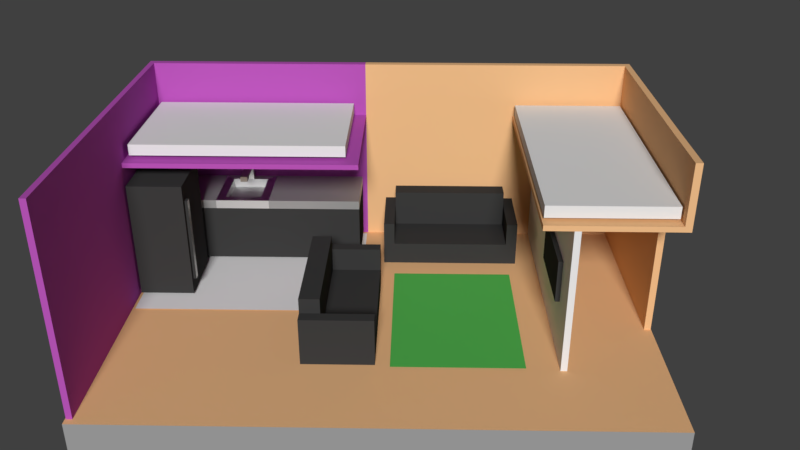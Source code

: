 # Source: room10.blend  (saved by Blender 2.79.0; exported with 4.5.12 LTS)
import bpy
from mathutils import Matrix  # noqa: F401  (used for matrix-valued properties, if any)

bpy.ops.wm.read_factory_settings(use_empty=True)
scene = bpy.context.scene
scene.name = 'Scene'

# ---- collections
col_collection_1 = bpy.data.collections.new('Collection 1'); scene.collection.children.link(col_collection_1)

# ---- materials (node trees are filled in below, after node groups)
mat_black = bpy.data.materials.new('black')
mat_black.alpha_threshold = 0.0
mat_black.roughness = 0.5
mat_white = bpy.data.materials.new('white')
mat_white.alpha_threshold = 0.0
mat_white.preview_render_type = 'FLAT'
mat_white.roughness = 0.5
mat_glossygray = bpy.data.materials.new('glossygray')
mat_glossygray.alpha_threshold = 0.0
mat_glossygray.roughness = 0.5
mat_glossywhite = bpy.data.materials.new('glossywhite')
mat_glossywhite.alpha_threshold = 0.0
mat_glossywhite.roughness = 0.5
mat_graymarble = bpy.data.materials.new('graymarble')
mat_graymarble.alpha_threshold = 0.0
mat_graymarble.roughness = 0.5
mat_green = bpy.data.materials.new('green')
mat_green.alpha_threshold = 0.0
mat_green.roughness = 0.5
mat_purple = bpy.data.materials.new('purple')
mat_purple.alpha_threshold = 0.0
mat_purple.roughness = 0.5
mat_wood = bpy.data.materials.new('wood')
mat_wood.alpha_threshold = 0.0
mat_wood.diffuse_color = (0.8469, 0.4969, 0.2462, 1.0)
mat_wood.roughness = 0.5
mat_wood.line_color = (0.0, 0.0, 0.0, 1.0)
mat_gray = bpy.data.materials.new('gray')
mat_gray.alpha_threshold = 0.0
mat_gray.roughness = 0.5

# ---- material node trees
mat_black.use_nodes = True; mat_black.node_tree.nodes.clear()
_N = mat_black.node_tree.nodes; _L = mat_black.node_tree.links
n0 = _N.new('ShaderNodeOutputMaterial'); n0.name = 'Material Output'; n0.location = (300, 300)
n1 = _N.new('ShaderNodeBsdfDiffuse'); n1.name = 'Diffuse BSDF'; n1.location = (10, 300)
n1.inputs[0].default_value = (0.04445, 0.04445, 0.04445, 1.0)
_L.new(n1.outputs[0], n0.inputs[0])
n0.is_active_output = True
mat_white.use_nodes = True; mat_white.node_tree.nodes.clear()
_N = mat_white.node_tree.nodes; _L = mat_white.node_tree.links
n0 = _N.new('ShaderNodeOutputMaterial'); n0.name = 'Material Output'; n0.location = (300, 300)
n1 = _N.new('ShaderNodeBsdfDiffuse'); n1.name = 'Diffuse BSDF'; n1.location = (10, 300)
_L.new(n1.outputs[0], n0.inputs[0])
n0.is_active_output = True
mat_glossygray.use_nodes = True; mat_glossygray.node_tree.nodes.clear()
_N = mat_glossygray.node_tree.nodes; _L = mat_glossygray.node_tree.links
n0 = _N.new('ShaderNodeOutputMaterial'); n0.name = 'Material Output'; n0.location = (300, 300)
n1 = _N.new('ShaderNodeBsdfAnisotropic'); n1.name = 'Glossy BSDF'; n1.location = (10, 300)
n1.inputs[0].default_value = (0.5814, 0.5753, 0.5572, 1.0)
n1.inputs[1].default_value = 0.4126
_L.new(n1.outputs[0], n0.inputs[0])
n0.is_active_output = True
mat_glossywhite.use_nodes = True; mat_glossywhite.node_tree.nodes.clear()
_N = mat_glossywhite.node_tree.nodes; _L = mat_glossywhite.node_tree.links
n0 = _N.new('ShaderNodeOutputMaterial'); n0.name = 'Material Output'; n0.location = (300, 300)
n1 = _N.new('ShaderNodeBsdfAnisotropic'); n1.name = 'Glossy BSDF'; n1.location = (10, 300)
n1.distribution = 'ASHIKHMIN_SHIRLEY'
n1.inputs[0].default_value = (1.0, 1.0, 1.0, 1.0)
n1.inputs[1].default_value = 0.6684
_L.new(n1.outputs[0], n0.inputs[0])
n0.is_active_output = True
mat_graymarble.use_nodes = True; mat_graymarble.node_tree.nodes.clear()
_N = mat_graymarble.node_tree.nodes; _L = mat_graymarble.node_tree.links
n0 = _N.new('ShaderNodeOutputMaterial'); n0.name = 'Material Output'; n0.location = (300, 300)
n1 = _N.new('ShaderNodeBsdfAnisotropic'); n1.name = 'Glossy BSDF'; n1.location = (10, 300)
n1.distribution = 'GGX'
n1.inputs[0].default_value = (0.6038, 0.6038, 0.6038, 1.0)
n1.inputs[1].default_value = 0.7071
_L.new(n1.outputs[0], n0.inputs[0])
n0.is_active_output = True
mat_green.use_nodes = True; mat_green.node_tree.nodes.clear()
_N = mat_green.node_tree.nodes; _L = mat_green.node_tree.links
n0 = _N.new('ShaderNodeOutputMaterial'); n0.name = 'Material Output'; n0.location = (300, 300)
n1 = _N.new('ShaderNodeBsdfDiffuse'); n1.name = 'Diffuse BSDF'; n1.location = (10, 300)
n1.inputs[0].default_value = (0.08866, 0.4735, 0.08866, 1.0)
_L.new(n1.outputs[0], n0.inputs[0])
n0.is_active_output = True
mat_purple.use_nodes = True; mat_purple.node_tree.nodes.clear()
_N = mat_purple.node_tree.nodes; _L = mat_purple.node_tree.links
n0 = _N.new('ShaderNodeOutputMaterial'); n0.name = 'Material Output'; n0.location = (300, 300)
n1 = _N.new('ShaderNodeBsdfDiffuse'); n1.name = 'Diffuse BSDF'; n1.location = (10, 300)
n1.inputs[0].default_value = (0.4735, 0.08866, 0.4735, 1.0)
_L.new(n1.outputs[0], n0.inputs[0])
n0.is_active_output = True
mat_gray.use_nodes = True; mat_gray.node_tree.nodes.clear()
_N = mat_gray.node_tree.nodes; _L = mat_gray.node_tree.links
n0 = _N.new('ShaderNodeOutputMaterial'); n0.name = 'Material Output'; n0.location = (300, 300)
n1 = _N.new('ShaderNodeBsdfDiffuse'); n1.name = 'Diffuse BSDF'; n1.location = (10, 300)
n1.inputs[0].default_value = (0.3231, 0.3231, 0.3231, 1.0)
_L.new(n1.outputs[0], n0.inputs[0])
n0.is_active_output = True

# ---- world
world_world = bpy.data.worlds.new('World'); scene.world = world_world
world_world.color = (0.05127, 0.05127, 0.05127)
world_world.use_sun_shadow = False
world_world.sun_shadow_jitter_overblur = 0.0
world_world.cycles.sampling_method = 'MANUAL'

# ---- cameras
cam_camera = bpy.data.cameras.new('Camera')
cam_camera.clip_end = 100.0
cam_camera.lens = 35.0
cam_camera.sensor_width = 32.0
cam_camera.sensor_height = 18.0
cam_camera.ortho_scale = 7.314
cam_camera.dof.focus_distance = 0.0

# ---- lights
light_sun = bpy.data.lights.new('Sun', 'SUN')
light_sun.transmission_factor = 0.0
light_sun.angle = 0.1993
light_sun.energy = 3.0
light_sun.shadow_buffer_clip_start = 0.5
light_sun.shadow_soft_size = 0.1
light_sun.shadow_cascade_max_distance = 1000.0

# ---- meshes
me_cube_011 = bpy.data.meshes.new('Cube.011')
me_cube_011.from_pydata([(-4.122, 0.2751, -1.368), (-4.122, 0.2751, 1.368), (-4.122, 0.7382, -1.368), (-4.122, 0.7382, 1.368), (1.368, 0.2751, -1.368), (1.368, 0.2751, 1.368), (1.368, 0.7382, -1.368), (1.368, 0.7382, 1.368)], [], [(0, 1, 3, 2), (2, 3, 7, 6), (6, 7, 5, 4), (4, 5, 1, 0), (2, 6, 4, 0), (7, 3, 1, 5)])
me_cube_011.materials.append(mat_black)
me_cube_011.use_remesh_preserve_volume = False
me_cube_011.use_remesh_preserve_attributes = False
me_cube_011.use_mirror_vertex_groups = False
me_cube_011.update()
me_plane_004 = bpy.data.meshes.new('Plane.004')
me_plane_004.from_pydata([(-1.253, -0.6412, 0.0), (1.0, -0.6412, 0.0), (-1.253, 2.346, 0.0), (1.0, 2.346, 0.0)], [], [(0, 1, 3, 2)])
me_plane_004.materials.append(mat_white)
me_plane_004.use_remesh_preserve_volume = False
me_plane_004.use_remesh_preserve_attributes = False
me_plane_004.use_mirror_vertex_groups = False
me_plane_004.update()
me_cube_010 = bpy.data.meshes.new('Cube.010')
me_cube_010.from_pydata([(-1.245, -1.07, -1.0), (-1.245, -1.07, 6.903), (-1.245, 2.505, -1.0), (-1.245, 2.505, 6.903), (3.164, -1.07, -1.0), (3.164, -1.07, 6.903), (3.164, 2.505, -1.0), (3.164, 2.505, 6.903), (2.821, -1.07, 6.903), (2.821, -1.07, -1.0), (2.821, 2.505, -1.0), (2.821, 2.505, 6.903), (2.409, 2.505, -1.0), (2.409, -1.07, 6.903), (2.409, 2.505, 6.903), (2.409, -1.07, -1.0), (-1.245, -1.07, 5.736), (-1.245, 2.505, 5.736), (2.821, 2.505, 5.736), (3.164, 2.505, 5.736), (3.164, -1.07, 5.736), (2.821, -1.07, 5.736), (2.409, -1.07, 5.736), (2.409, 2.505, 5.736), (-1.245, 2.505, -0.05569), (2.821, 2.505, -0.05569), (3.164, 2.505, -0.05569), (3.164, -1.07, -0.05569), (2.821, -1.07, -0.05569), (2.409, -1.07, -0.05569), (2.409, 2.505, -0.05569), (-1.245, -1.07, -0.05569), (2.409, 2.702, 5.736), (2.821, 2.702, 5.736), (2.821, 2.702, -0.05569), (2.409, 2.702, -0.05569)], [], [(16, 1, 3, 17), (23, 14, 11, 18), (19, 7, 5, 20), (22, 13, 1, 16), (10, 6, 4, 9), (8, 5, 7, 11), (18, 11, 7, 19), (13, 8, 11, 14), (12, 10, 9, 15), (20, 5, 8, 21), (2, 12, 15, 0), (1, 13, 14, 3), (21, 8, 13, 22), (17, 3, 14, 23), (24, 17, 23, 30), (28, 21, 22, 29), (27, 20, 21, 28), (25, 18, 19, 26), (29, 22, 16, 31), (26, 19, 20, 27), (23, 18, 33, 32), (31, 16, 17, 24), (0, 31, 24, 2), (12, 30, 25, 10), (6, 26, 27, 4), (15, 29, 31, 0), (10, 25, 26, 6), (4, 27, 28, 9), (9, 28, 29, 15), (2, 24, 30, 12), (35, 32, 33, 34), (25, 30, 35, 34), (18, 25, 34, 33), (30, 23, 32, 35)])
me_cube_010.polygons.foreach_set('material_index', [0, 0, 0, 0, 0, 0, 0, 0, 0, 0, 0, 0, 0, 0, 0, 0, 0, 0, 0, 0, 0, 0, 0, 0, 0, 0, 0, 0, 0, 0, 1, 0, 0, 0])
me_cube_010.materials.append(mat_black)
me_cube_010.materials.append(mat_glossygray)
me_cube_010.use_remesh_preserve_volume = False
me_cube_010.use_remesh_preserve_attributes = False
me_cube_010.use_mirror_vertex_groups = False
me_cube_010.update()
me_cube_009 = bpy.data.meshes.new('Cube.009')
me_cube_009.from_pydata([(-1.245, -1.07, -1.0), (-1.245, -1.07, 2.92), (-1.245, 3.339, -1.0), (-1.245, 3.339, 2.92), (3.164, -1.07, -1.0), (3.164, -1.07, 2.92), (3.164, 3.339, -1.0), (3.164, 3.339, 2.92), (-1.245, 7.09, 2.92), (-1.245, 7.09, -1.0), (3.164, 7.09, -1.0), (3.164, 7.09, 2.92), (-1.245, 11.1, 2.92), (-1.245, 11.1, -1.0), (3.164, 11.1, -1.0), (3.164, 11.1, 2.92), (-1.245, -1.07, 3.53), (-0.6299, 3.953, 3.53), (2.549, 3.953, 3.53), (3.164, -1.07, 3.53), (-0.6299, 6.476, 3.53), (2.549, 6.476, 3.53), (-1.245, 11.1, 3.53), (3.164, 11.1, 3.53), (-1.245, 3.339, 3.53), (3.164, 3.339, 3.53), (-1.245, 7.09, 3.53), (3.164, 7.09, 3.53), (-0.6299, 3.953, 2.882), (2.549, 3.953, 2.882), (-0.6299, 6.476, 2.882), (2.549, 6.476, 2.882), (-1.245, 13.51, 2.92), (-1.245, 13.51, -1.0), (3.164, 13.51, -1.0), (3.164, 13.51, 2.92), (-1.245, 13.51, 3.53), (3.164, 13.51, 3.53), (-1.245, 4.943, 3.53), (-0.6299, 4.943, 3.53), (-1.245, 5.433, 3.53), (-0.6299, 5.433, 3.53), (-1.245, 5.433, 4.537), (-1.245, 4.943, 4.537), (-0.6299, 5.433, 4.537), (-0.6299, 4.943, 4.537), (-1.245, 5.433, 4.799), (-1.245, 4.943, 4.799), (-0.6299, 5.433, 4.799), (-0.6299, 4.943, 4.799), (1.199, 5.433, 4.537), (1.199, 4.943, 4.537), (1.199, 5.433, 4.799), (1.199, 4.943, 4.799), (1.886, 5.433, 4.537), (1.886, 4.943, 4.537), (1.886, 5.433, 4.799), (1.886, 4.943, 4.799), (1.199, 5.433, 4.406), (1.199, 4.943, 4.406), (1.886, 5.433, 4.406), (1.886, 4.943, 4.406)], [], [(0, 1, 3, 2), (1, 5, 19, 16), (6, 7, 5, 4), (4, 5, 1, 0), (2, 6, 4, 0), (14, 13, 33, 34), (10, 9, 13, 14), (2, 3, 8, 9), (7, 6, 10, 11), (6, 2, 9, 10), (15, 14, 34, 35), (3, 1, 16, 24), (9, 8, 12, 13), (11, 10, 14, 15), (18, 21, 31, 29), (25, 24, 16, 19), (26, 27, 23, 22), (12, 8, 26, 22), (7, 11, 27, 25), (5, 7, 25, 19), (8, 3, 24, 38, 40, 26), (11, 15, 23, 27), (18, 17, 24, 25), (20, 21, 27, 26), (21, 18, 25, 27), (17, 39, 38, 24), (28, 29, 31, 30), (17, 18, 29, 28), (20, 41, 39, 17, 28, 30), (21, 20, 30, 31), (35, 32, 36, 37), (33, 32, 35, 34), (23, 15, 35, 37), (22, 23, 37, 36), (13, 12, 32, 33), (12, 22, 36, 32), (42, 43, 47, 46), (38, 39, 45, 43), (40, 41, 20, 26), (40, 38, 43, 42), (41, 40, 42, 44), (39, 41, 44, 45), (47, 49, 48, 46), (44, 42, 46, 48), (48, 49, 53, 52), (43, 45, 49, 47), (50, 52, 56, 54), (44, 48, 52, 50), (45, 44, 50, 51), (49, 45, 51, 53), (55, 54, 56, 57), (50, 54, 60, 58), (53, 51, 55, 57), (52, 53, 57, 56), (59, 58, 60, 61), (51, 50, 58, 59), (55, 51, 59, 61), (54, 55, 61, 60)])
me_cube_009.polygons.foreach_set('material_index', [0, 2, 0, 0, 0, 0, 0, 0, 0, 0, 0, 2, 0, 0, 1, 2, 2, 2, 1, 2, 1, 2, 1, 1, 1, 2, 1, 1, 1, 1, 2, 0, 2, 2, 0, 2, 3, 3, 2, 3, 3, 3, 3, 3, 3, 3, 3, 3, 3, 3, 3, 3, 3, 3, 3, 3, 3, 3])
me_cube_009.materials.append(mat_black)
me_cube_009.materials.append(mat_glossywhite)
me_cube_009.materials.append(mat_graymarble)
me_cube_009.materials.append(mat_glossygray)
me_cube_009.use_remesh_preserve_volume = False
me_cube_009.use_remesh_preserve_attributes = False
me_cube_009.use_mirror_vertex_groups = False
me_cube_009.update()
me_plane_003 = bpy.data.meshes.new('Plane.003')
me_plane_003.from_pydata([(-1.253, -0.6412, 0.0), (1.0, -0.6412, 0.0), (-1.253, 1.0, 0.0), (1.0, 1.0, 0.0)], [], [(0, 1, 3, 2)])
me_plane_003.materials.append(mat_green)
me_plane_003.use_remesh_preserve_volume = False
me_plane_003.use_remesh_preserve_attributes = False
me_plane_003.use_mirror_vertex_groups = False
me_plane_003.update()
me_cube_008 = bpy.data.meshes.new('Cube.008')
me_cube_008.from_pydata([(-1.0, 0.0, -1.0), (-1.0, 0.0, 0.5456), (-1.0, 4.005, -1.0), (-1.0, 4.005, 0.5456), (0.2671, 0.0, -1.0), (0.2671, 0.0, 0.5456), (0.2671, 4.005, -1.0), (0.2671, 4.005, 0.5456), (3.513, 4.005, 0.5456), (3.513, 4.005, -1.0), (3.513, 0.0, -1.0), (3.513, 0.0, 0.5456), (-1.0, 4.757, 0.5456), (-1.0, 4.757, -1.0), (0.2671, 4.757, -1.0), (0.2671, 4.757, 0.5456), (3.513, 4.757, 0.5456), (3.513, 4.757, -1.0), (-1.0, 0.0, 2.131), (-1.0, 4.005, 2.131), (0.2671, 4.005, 2.131), (0.2671, 0.0, 2.131), (3.513, 4.005, 2.131), (-1.0, 4.757, 2.131), (0.2671, 4.757, 2.131), (3.513, 4.757, 2.131), (-1.0, 0.0, 3.111), (-1.0, 4.005, 3.111), (0.2671, 4.005, 3.111), (0.2671, 0.0, 3.111)], [], [(0, 1, 3, 2), (3, 1, 18, 19), (7, 5, 11, 8), (4, 5, 1, 0), (2, 6, 4, 0), (7, 8, 22, 20), (9, 8, 11, 10), (8, 9, 17, 16), (5, 4, 10, 11), (4, 6, 9, 10), (13, 12, 15, 14), (14, 15, 16, 17), (6, 2, 13, 14), (9, 6, 14, 17), (5, 7, 20, 21), (2, 3, 12, 13), (20, 22, 25, 24), (21, 20, 28, 29), (19, 20, 24, 23), (15, 12, 23, 24), (1, 5, 21, 18), (12, 3, 19, 23), (8, 16, 25, 22), (16, 15, 24, 25), (28, 27, 26, 29), (19, 18, 26, 27), (18, 21, 29, 26), (20, 19, 27, 28)])
me_cube_008.materials.append(mat_black)
me_cube_008.use_remesh_preserve_volume = False
me_cube_008.use_remesh_preserve_attributes = False
me_cube_008.use_mirror_vertex_groups = False
me_cube_008.update()
me_cube_007 = bpy.data.meshes.new('Cube.007')
me_cube_007.from_pydata([(-1.0, 0.0, -1.0), (-1.0, 0.0, 0.5456), (-1.0, 4.005, -1.0), (-1.0, 4.005, 0.5456), (0.2671, 0.0, -1.0), (0.2671, 0.0, 0.5456), (0.2671, 4.005, -1.0), (0.2671, 4.005, 0.5456), (3.513, 4.005, 0.5456), (3.513, 4.005, -1.0), (3.513, 0.0, -1.0), (3.513, 0.0, 0.5456), (-1.0, 4.757, 0.5456), (-1.0, 4.757, -1.0), (0.2671, 4.757, -1.0), (0.2671, 4.757, 0.5456), (3.513, 4.757, 0.5456), (3.513, 4.757, -1.0), (-1.0, 0.0, 2.131), (-1.0, 4.005, 2.131), (0.2671, 4.005, 2.131), (0.2671, 0.0, 2.131), (3.513, 4.005, 2.131), (-1.0, 4.757, 2.131), (0.2671, 4.757, 2.131), (3.513, 4.757, 2.131), (-1.0, 0.0, 3.111), (-1.0, 4.005, 3.111), (0.2671, 4.005, 3.111), (0.2671, 0.0, 3.111)], [], [(0, 1, 3, 2), (3, 1, 18, 19), (7, 5, 11, 8), (4, 5, 1, 0), (2, 6, 4, 0), (7, 8, 22, 20), (9, 8, 11, 10), (8, 9, 17, 16), (5, 4, 10, 11), (4, 6, 9, 10), (13, 12, 15, 14), (14, 15, 16, 17), (6, 2, 13, 14), (9, 6, 14, 17), (5, 7, 20, 21), (2, 3, 12, 13), (20, 22, 25, 24), (21, 20, 28, 29), (19, 20, 24, 23), (15, 12, 23, 24), (1, 5, 21, 18), (12, 3, 19, 23), (8, 16, 25, 22), (16, 15, 24, 25), (28, 27, 26, 29), (19, 18, 26, 27), (18, 21, 29, 26), (20, 19, 27, 28)])
me_cube_007.materials.append(mat_black)
me_cube_007.use_remesh_preserve_volume = False
me_cube_007.use_remesh_preserve_attributes = False
me_cube_007.use_mirror_vertex_groups = False
me_cube_007.update()
me_cube_006 = bpy.data.meshes.new('Cube.006')
me_cube_006.from_pydata([(-1.533, -2.567, -1.0), (-1.533, -2.567, 1.0), (-1.533, 1.738, -1.0), (-1.533, 1.738, 1.0), (0.4028, -2.567, -1.0), (0.4028, -2.567, 1.0), (0.4028, 1.738, -1.0), (0.4028, 1.738, 1.0)], [], [(0, 1, 3, 2), (2, 3, 7, 6), (6, 7, 5, 4), (4, 5, 1, 0), (2, 6, 4, 0), (7, 3, 1, 5)])
me_cube_006.use_remesh_preserve_volume = False
me_cube_006.use_remesh_preserve_attributes = False
me_cube_006.use_mirror_vertex_groups = False
me_cube_006.update()
me_cube_005 = bpy.data.meshes.new('Cube.005')
me_cube_005.from_pydata([(-1.343, -1.0, -1.0), (-1.343, -1.0, 1.0), (-1.343, 1.626, -1.0), (-1.343, 1.626, 1.0), (0.2309, -1.0, -1.0), (0.2309, -1.0, 1.0), (0.2309, 1.626, -1.0), (0.2309, 1.626, 1.0)], [], [(0, 1, 3, 2), (2, 3, 7, 6), (6, 7, 5, 4), (4, 5, 1, 0), (2, 6, 4, 0), (7, 3, 1, 5)])
me_cube_005.use_remesh_preserve_volume = False
me_cube_005.use_remesh_preserve_attributes = False
me_cube_005.use_mirror_vertex_groups = False
me_cube_005.update()
me_cube_004 = bpy.data.meshes.new('Cube.004')
me_cube_004.from_pydata([(0.09935, -7.752, -1.0), (0.09935, -7.752, 12.54), (0.09935, 25.7, -1.0), (0.09935, 25.7, 12.54), (0.6335, -7.752, -1.0), (0.6335, -7.752, 12.54), (0.6335, 25.7, -1.0), (0.6335, 25.7, 12.54), (0.09935, -8.115, -1.0), (0.09935, -8.115, 12.54), (0.6335, -8.115, 12.54), (0.6335, -8.115, -1.0), (0.09935, 26.12, 12.54), (0.09935, 26.12, -1.0), (0.6335, 26.12, -1.0), (0.6335, 26.12, 12.54), (13.88, 25.7, 12.54), (13.88, 25.7, -1.0), (10.05, -7.752, 12.54), (10.05, -7.752, -1.0), (10.05, -8.115, 12.54), (10.05, -8.115, -1.0), (13.88, 26.12, 12.54), (13.88, 26.12, -1.0), (23.43, -7.752, 12.54), (23.43, -7.752, -1.0), (23.43, -8.115, 12.54), (23.43, -8.115, -1.0), (0.09935, 7.339, -1.0), (0.09935, 7.339, 12.54), (0.6335, 7.339, -1.0), (0.6335, 7.339, 12.54), (0.09935, -7.752, 8.435), (0.09935, 25.7, 8.435), (0.6335, 25.7, 8.435), (0.6335, -7.752, 8.435), (0.09935, -8.115, 8.435), (0.6335, -8.115, 8.435), (0.09935, 26.12, 8.435), (0.6335, 26.12, 8.435), (13.87, 25.7, 8.435), (10.05, -7.752, 8.435), (10.05, -8.115, 8.435), (13.88, 26.12, 8.435), (23.43, -7.752, 8.435), (23.43, -8.115, 8.435), (0.6335, 7.339, 8.435), (0.09935, 7.339, 8.435), (0.09935, -7.752, 8.771), (0.09935, -8.115, 8.771), (0.09935, 25.7, 8.771), (0.6335, 25.7, 8.771), (0.6335, -7.752, 8.771), (0.6335, -8.115, 8.771), (0.09935, 26.12, 8.771), (0.6335, 26.12, 8.771), (13.87, 25.7, 8.771), (10.05, -7.752, 8.771), (10.05, -8.115, 8.771), (13.88, 26.12, 8.771), (23.43, -7.752, 8.771), (23.43, -8.115, 8.771), (0.6335, 7.339, 8.771), (0.09935, 7.339, 8.771), (0.09935, 17.99, 12.54), (0.6335, 17.99, -1.0), (0.09935, 17.99, -1.0), (0.6335, 17.99, 12.54), (0.6335, 17.99, 8.435), (0.09935, 17.99, 8.435), (0.6335, 17.99, 8.771), (0.09935, 17.99, 8.771), (13.85, 17.99, 8.435), (13.85, 17.99, 8.771), (10.05, 7.339, 8.435), (10.05, 7.339, 8.771), (0.09935, 19.73, 12.54), (0.6335, 19.73, -1.0), (0.09935, 19.73, 8.435), (0.09935, 19.73, 8.771), (0.09935, 19.73, -1.0), (0.6335, 19.73, 12.54), (0.6335, 19.73, 8.435), (0.6335, 19.73, 8.771), (13.87, 19.73, 8.435), (13.86, 19.73, 8.771), (0.09935, 20.13, 12.54), (0.6335, 20.13, -1.0), (0.09935, 20.13, 8.435), (0.09935, 20.13, 8.771), (0.09935, 20.13, -1.0), (0.6335, 20.13, 12.54), (0.6335, 20.13, 8.435), (0.6335, 20.13, 8.771), (13.87, 20.13, 8.435), (13.86, 20.13, 8.771), (13.88, 19.73, -1.0), (13.88, 20.13, -1.0), (18.43, 26.1, 12.59), (18.43, 25.68, 12.59), (18.42, 25.68, 8.824), (18.42, 25.68, 8.488), (18.43, 26.1, 8.824), (18.43, 26.1, 8.488), (18.42, 19.71, 8.488), (18.4, 17.97, 8.488), (18.4, 17.97, 8.824), (18.41, 19.71, 8.824), (18.42, 20.11, 8.488), (18.41, 20.11, 8.824), (18.43, 20.11, -0.9468), (18.43, 19.71, -0.9468)], [], [(89, 86, 3, 50), (34, 6, 17, 40), (62, 31, 5, 52), (0, 4, 11, 8), (28, 30, 4, 0), (31, 29, 1, 5), (53, 10, 9, 49), (5, 1, 9, 10), (5, 10, 20, 18), (32, 0, 8, 36), (54, 12, 15, 55), (6, 2, 13, 14), (3, 7, 15, 12), (50, 3, 12, 54), (42, 21, 27, 45), (18, 20, 26, 24), (6, 14, 23, 17), (37, 11, 21, 42), (52, 5, 18, 57), (11, 4, 19, 21), (15, 7, 16, 22), (55, 15, 22, 59), (60, 24, 26, 61), (21, 19, 25, 27), (57, 18, 24, 60), (67, 64, 29, 31), (66, 65, 30, 28), (70, 67, 31, 62), (48, 1, 29, 63), (0, 32, 47, 28), (65, 68, 46, 30), (19, 41, 44, 25), (17, 23, 43, 40), (25, 44, 45, 27), (85, 73, 106, 107), (14, 39, 43, 23), (4, 35, 41, 19), (53, 37, 42, 58), (58, 42, 45, 61), (2, 33, 38, 13), (13, 38, 39, 14), (48, 32, 36, 49), (11, 37, 36, 8), (30, 46, 35, 4), (47, 63, 71, 69), (90, 88, 33, 2), (7, 51, 56, 16), (1, 48, 49, 9), (20, 58, 61, 26), (10, 53, 58, 20), (32, 48, 63, 47), (41, 57, 60, 44), (40, 43, 103, 101), (44, 60, 61, 45), (39, 55, 59, 43), (28, 47, 69, 66), (33, 50, 54, 38), (38, 54, 55, 39), (37, 53, 49, 36), (77, 82, 68, 65), (88, 89, 50, 33), (83, 81, 67, 70), (80, 77, 65, 66), (81, 76, 64, 67), (63, 29, 64, 71), (83, 70, 73, 85), (92, 34, 40, 94), (84, 96, 111, 104), (70, 68, 72, 73), (46, 68, 70, 62), (62, 52, 57, 75), (35, 46, 74, 41), (57, 41, 74, 75), (62, 75, 74, 46), (56, 95, 109, 100), (68, 82, 84, 72), (93, 83, 85, 95), (91, 86, 76, 81), (90, 87, 77, 80), (93, 91, 81, 83), (69, 71, 79, 78), (82, 77, 96, 84), (66, 69, 78, 80), (71, 64, 76, 79), (6, 34, 92, 87), (51, 7, 91, 93), (2, 6, 87, 90), (7, 3, 86, 91), (51, 93, 95, 56), (73, 72, 105, 106), (87, 92, 94, 97), (78, 79, 89, 88), (80, 78, 88, 90), (79, 76, 86, 89), (59, 22, 98, 102), (98, 99, 100, 102), (101, 103, 102, 100), (108, 101, 100, 109), (105, 104, 107, 106), (104, 108, 109, 107), (104, 111, 110, 108), (95, 85, 107, 109), (16, 56, 100, 99), (96, 97, 110, 111), (43, 59, 102, 103), (97, 94, 108, 110), (72, 84, 104, 105), (94, 40, 101, 108), (22, 16, 99, 98)])
me_cube_004.polygons.foreach_set('material_index', [1, 1, 0, 0, 0, 0, 0, 0, 0, 0, 1, 1, 1, 1, 0, 0, 1, 0, 0, 0, 1, 1, 0, 0, 0, 1, 1, 1, 0, 0, 1, 0, 1, 0, 1, 1, 0, 0, 0, 1, 1, 0, 0, 0, 1, 1, 1, 0, 0, 0, 0, 0, 1, 0, 1, 1, 1, 1, 0, 1, 1, 1, 1, 1, 1, 1, 1, 2, 1, 1, 0, 0, 0, 0, 1, 1, 1, 1, 1, 1, 1, 2, 1, 1, 1, 1, 1, 1, 1, 1, 2, 1, 1, 1, 1, 1, 1, 1, 1, 1, 2, 1, 1, 0, 1, 2, 1, 1, 1])
me_cube_004.materials.append(mat_purple)
me_cube_004.materials.append(mat_wood)
me_cube_004.materials.append(mat_white)
me_cube_004.use_remesh_preserve_volume = False
me_cube_004.use_remesh_preserve_attributes = False
me_cube_004.use_mirror_vertex_groups = False
me_cube_004.update()
me_cube = bpy.data.meshes.new('Cube')
me_cube.from_pydata([(3.769, -3.954, -1.08), (-1.0, -3.954, -1.08), (3.769, -3.954, 1.0), (-1.0, -3.954, 1.0), (3.769, 2.912, -1.08), (-1.0, 2.912, -1.08), (3.769, 2.912, 1.0), (-1.0, 2.912, 1.0), (0.444, -3.954, -1.08), (0.444, -3.954, 1.0), (0.444, 2.912, 1.0), (0.444, 2.912, -1.08), (-0.2863, -3.954, -1.08), (-0.2863, -3.954, 1.0), (-0.2863, 2.912, -1.08), (-0.2863, 2.912, 1.0), (3.769, -0.6141, -1.08), (3.769, -0.6141, 1.0), (-1.0, -0.6141, -1.08), (-1.0, -0.6141, 1.0)], [], [(9, 13, 3, 1, 12, 8, 0, 2), (17, 2, 0, 16, 4, 6), (19, 7, 5, 18, 1, 3), (10, 6, 4, 11, 14, 5, 7, 15), (12, 1, 18, 5, 14, 11, 4, 16, 0, 8), (17, 6, 10, 15, 7, 19, 3, 13, 9, 2)])
me_cube.polygons.foreach_set('material_index', [0, 0, 0, 0, 0, 1])
me_cube.materials.append(mat_gray)
me_cube.materials.append(mat_wood)
me_cube.use_remesh_preserve_volume = False
me_cube.use_remesh_preserve_attributes = False
me_cube.use_mirror_vertex_groups = False
me_cube.update()

# ---- objects
ob_tv = bpy.data.objects.new('TV', me_cube_011)
ob_kitchentiles = bpy.data.objects.new('kitchentiles', me_plane_004)
ob_counter_001 = bpy.data.objects.new('counter.001', me_cube_010)
ob_counter = bpy.data.objects.new('counter', me_cube_009)
ob_rug = bpy.data.objects.new('rug', me_plane_003)
ob_couch_001 = bpy.data.objects.new('couch.001', me_cube_008)
ob_couch_0 = bpy.data.objects.new('couch.0', me_cube_007)
ob_bed_001 = bpy.data.objects.new('bed.001', me_cube_006)
ob_bed_0 = bpy.data.objects.new('bed.0', me_cube_005)
ob_wall = bpy.data.objects.new('wall', me_cube_004)
ob_sun = bpy.data.objects.new('Sun', light_sun)
ob_ground = bpy.data.objects.new('ground', me_cube)
ob_camera = bpy.data.objects.new('Camera', cam_camera)

# ---- transforms, parenting, visibility, modifiers, constraints
ob_tv.location = (6.082, 7.558, 5.766)
ob_tv.lineart.crease_threshold = 0.0
ob_kitchentiles.location = (-1.447, -15.95, 1.072)
ob_kitchentiles.scale = (4.96, 4.96, 4.96)
ob_kitchentiles.lineart.crease_threshold = 0.0
ob_counter_001.location = (-1.378, -18.1, 2.265)
ob_counter_001.lineart.crease_threshold = 0.0
ob_counter.location = (-6.576, -18.1, 2.265)
ob_counter.lineart.crease_threshold = 0.0
ob_rug.location = (4.704, 1.138, 1.072)
ob_rug.scale = (4.96, 4.96, 4.96)
ob_rug.lineart.crease_threshold = 0.0
ob_couch_001.location = (4.695, -6.457, 2.035)
ob_couch_001.rotation_euler = (0.0, -0.0, 1.571)
ob_couch_001.lineart.crease_threshold = 0.0
_m = ob_couch_001.modifiers.new('Mirror', 'MIRROR')
_m.use_axis = (False, True, False)
_m.use_clip = True
ob_couch_0.location = (-6.688, 1.926, 2.035)
ob_couch_0.lineart.crease_threshold = 0.0
_m = ob_couch_0.modifiers.new('Mirror', 'MIRROR')
_m.use_axis = (False, True, False)
_m.use_clip = True
ob_bed_001.location = (-0.808, 12.42, 11.22)
ob_bed_001.rotation_euler = (0.0, -0.0, 1.571)
ob_bed_001.scale = (3.877, 3.877, 0.3724)
ob_bed_001.lineart.crease_threshold = 0.0
ob_bed_0.location = (-0.5909, -13.74, 11.22)
ob_bed_0.scale = (5.309, 5.309, 0.3724)
ob_bed_0.lineart.crease_threshold = 0.0
ob_wall.location = (-8.654, -11.59, 1.85)
ob_wall.lineart.crease_threshold = 0.0
ob_sun.location = (15.53, -1.519, 20.87)
ob_sun.rotation_euler = (0.1564, -1.037, -3.309)
ob_sun.scale = (1.905, 1.905, 1.905)
ob_sun.lineart.crease_threshold = 0.0
ob_ground.location = (-3.647, 0.0, 0.0)
ob_ground.scale = (5.0, 5.0, 1.0)
ob_ground.lock_rotations_4d = False
ob_ground.empty_display_type = 'ARROWS'
ob_ground.lineart.crease_threshold = 0.0
ob_camera.location = (52.53, -0.6467, 32.24)
ob_camera.rotation_euler = (1.103, -0.001132, 1.59)
ob_camera.lock_rotations_4d = False
ob_camera.empty_display_type = 'ARROWS'
ob_camera.color = (0.0, 0.0, 0.0, 0.0)
ob_camera.display_type = 'WIRE'
ob_camera.lineart.crease_threshold = 0.0

# ---- collection membership
col_collection_1.objects.link(ob_tv)
col_collection_1.objects.link(ob_kitchentiles)
col_collection_1.objects.link(ob_counter_001)
col_collection_1.objects.link(ob_counter)
col_collection_1.objects.link(ob_rug)
col_collection_1.objects.link(ob_couch_001)
col_collection_1.objects.link(ob_couch_0)
col_collection_1.objects.link(ob_bed_001)
col_collection_1.objects.link(ob_bed_0)
col_collection_1.objects.link(ob_wall)
col_collection_1.objects.link(ob_sun)
col_collection_1.objects.link(ob_ground)
col_collection_1.objects.link(ob_camera)

# ---- scene / render settings (as saved in the file)
scene.camera = ob_camera
scene.frame_start = 1; scene.frame_end = 250; scene.frame_set(2)
scene.render.engine = 'CYCLES'
scene.render.resolution_percentage = 50
scene.render.dither_intensity = 0.0
scene.cycles.use_denoising = False
scene.cycles.samples = 500
scene.cycles.sampling_pattern = 'TABULATED_SOBOL'
scene.cycles.use_adaptive_sampling = False
scene.cycles.use_light_tree = False
scene.cycles.blur_glossy = 0.0
scene.cycles.sample_clamp_indirect = 0.0
scene.view_settings.view_transform = 'Standard'
bpy.context.view_layer.update()
